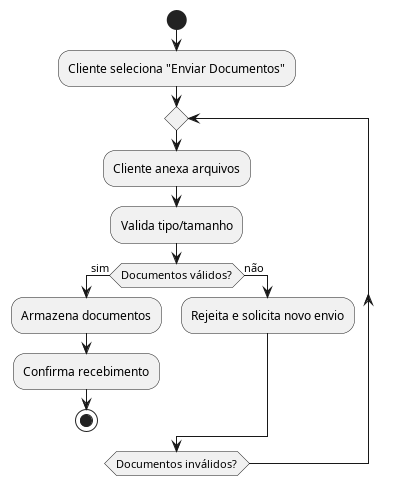

The diagram above was rendered by PlantUML. Its source (embedded in the PNG):
@startuml Enviar_Doc
start
:Cliente seleciona "Enviar Documentos";

repeat
  :Cliente anexa arquivos;
  :Valida tipo/tamanho;
  if (Documentos válidos?) then (sim)
    :Armazena documentos;
    :Confirma recebimento;
    stop
  else (não)
    :Rejeita e solicita novo envio;
  endif
repeat while (Documentos inválidos?)
@enduml